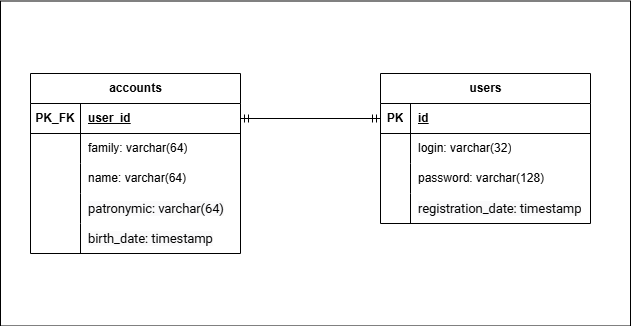

The diagram above was exported from draw.io. Its source (the exported page's mxGraphModel, read from the mxfile embedded in the PNG):
<mxGraphModel dx="1420" dy="760" grid="1" gridSize="10" guides="1" tooltips="1" connect="1" arrows="1" fold="1" page="1" pageScale="1" pageWidth="3300" pageHeight="4681" math="0" shadow="0">
  <root>
    <mxCell id="0" />
    <mxCell id="1" parent="0" />
    <mxCell id="q6adjJCNdnZ3uhQ_TUWb-33" value="" style="rounded=0;whiteSpace=wrap;html=1;" parent="1" vertex="1">
      <mxGeometry x="400" y="247.5" width="630" height="325" as="geometry" />
    </mxCell>
    <mxCell id="q6adjJCNdnZ3uhQ_TUWb-1" value="accounts" style="shape=table;startSize=30;container=1;collapsible=1;childLayout=tableLayout;fixedRows=1;rowLines=0;fontStyle=1;align=center;resizeLast=1;html=1;" parent="1" vertex="1">
      <mxGeometry x="430" y="320" width="210" height="180" as="geometry" />
    </mxCell>
    <mxCell id="q6adjJCNdnZ3uhQ_TUWb-2" value="" style="shape=tableRow;horizontal=0;startSize=0;swimlaneHead=0;swimlaneBody=0;fillColor=none;collapsible=0;dropTarget=0;points=[[0,0.5],[1,0.5]];portConstraint=eastwest;top=0;left=0;right=0;bottom=1;" parent="q6adjJCNdnZ3uhQ_TUWb-1" vertex="1">
      <mxGeometry y="30" width="210" height="30" as="geometry" />
    </mxCell>
    <mxCell id="q6adjJCNdnZ3uhQ_TUWb-3" value="PK_FK" style="shape=partialRectangle;connectable=0;fillColor=none;top=0;left=0;bottom=0;right=0;fontStyle=1;overflow=hidden;whiteSpace=wrap;html=1;" parent="q6adjJCNdnZ3uhQ_TUWb-2" vertex="1">
      <mxGeometry width="50" height="30" as="geometry">
        <mxRectangle width="50" height="30" as="alternateBounds" />
      </mxGeometry>
    </mxCell>
    <mxCell id="q6adjJCNdnZ3uhQ_TUWb-4" value="user_id" style="shape=partialRectangle;connectable=0;fillColor=none;top=0;left=0;bottom=0;right=0;align=left;spacingLeft=6;fontStyle=5;overflow=hidden;whiteSpace=wrap;html=1;" parent="q6adjJCNdnZ3uhQ_TUWb-2" vertex="1">
      <mxGeometry x="50" width="160" height="30" as="geometry">
        <mxRectangle width="160" height="30" as="alternateBounds" />
      </mxGeometry>
    </mxCell>
    <mxCell id="q6adjJCNdnZ3uhQ_TUWb-5" value="" style="shape=tableRow;horizontal=0;startSize=0;swimlaneHead=0;swimlaneBody=0;fillColor=none;collapsible=0;dropTarget=0;points=[[0,0.5],[1,0.5]];portConstraint=eastwest;top=0;left=0;right=0;bottom=0;" parent="q6adjJCNdnZ3uhQ_TUWb-1" vertex="1">
      <mxGeometry y="60" width="210" height="30" as="geometry" />
    </mxCell>
    <mxCell id="q6adjJCNdnZ3uhQ_TUWb-6" value="" style="shape=partialRectangle;connectable=0;fillColor=none;top=0;left=0;bottom=0;right=0;editable=1;overflow=hidden;whiteSpace=wrap;html=1;" parent="q6adjJCNdnZ3uhQ_TUWb-5" vertex="1">
      <mxGeometry width="50" height="30" as="geometry">
        <mxRectangle width="50" height="30" as="alternateBounds" />
      </mxGeometry>
    </mxCell>
    <mxCell id="q6adjJCNdnZ3uhQ_TUWb-7" value="family: varchar(64)" style="shape=partialRectangle;connectable=0;fillColor=none;top=0;left=0;bottom=0;right=0;align=left;spacingLeft=6;overflow=hidden;whiteSpace=wrap;html=1;" parent="q6adjJCNdnZ3uhQ_TUWb-5" vertex="1">
      <mxGeometry x="50" width="160" height="30" as="geometry">
        <mxRectangle width="160" height="30" as="alternateBounds" />
      </mxGeometry>
    </mxCell>
    <mxCell id="q6adjJCNdnZ3uhQ_TUWb-8" value="" style="shape=tableRow;horizontal=0;startSize=0;swimlaneHead=0;swimlaneBody=0;fillColor=none;collapsible=0;dropTarget=0;points=[[0,0.5],[1,0.5]];portConstraint=eastwest;top=0;left=0;right=0;bottom=0;" parent="q6adjJCNdnZ3uhQ_TUWb-1" vertex="1">
      <mxGeometry y="90" width="210" height="30" as="geometry" />
    </mxCell>
    <mxCell id="q6adjJCNdnZ3uhQ_TUWb-9" value="" style="shape=partialRectangle;connectable=0;fillColor=none;top=0;left=0;bottom=0;right=0;editable=1;overflow=hidden;whiteSpace=wrap;html=1;" parent="q6adjJCNdnZ3uhQ_TUWb-8" vertex="1">
      <mxGeometry width="50" height="30" as="geometry">
        <mxRectangle width="50" height="30" as="alternateBounds" />
      </mxGeometry>
    </mxCell>
    <mxCell id="q6adjJCNdnZ3uhQ_TUWb-10" value="name: varchar(64)" style="shape=partialRectangle;connectable=0;fillColor=none;top=0;left=0;bottom=0;right=0;align=left;spacingLeft=6;overflow=hidden;whiteSpace=wrap;html=1;" parent="q6adjJCNdnZ3uhQ_TUWb-8" vertex="1">
      <mxGeometry x="50" width="160" height="30" as="geometry">
        <mxRectangle width="160" height="30" as="alternateBounds" />
      </mxGeometry>
    </mxCell>
    <mxCell id="q6adjJCNdnZ3uhQ_TUWb-11" value="" style="shape=tableRow;horizontal=0;startSize=0;swimlaneHead=0;swimlaneBody=0;fillColor=none;collapsible=0;dropTarget=0;points=[[0,0.5],[1,0.5]];portConstraint=eastwest;top=0;left=0;right=0;bottom=0;" parent="q6adjJCNdnZ3uhQ_TUWb-1" vertex="1">
      <mxGeometry y="120" width="210" height="30" as="geometry" />
    </mxCell>
    <mxCell id="q6adjJCNdnZ3uhQ_TUWb-12" value="" style="shape=partialRectangle;connectable=0;fillColor=none;top=0;left=0;bottom=0;right=0;editable=1;overflow=hidden;whiteSpace=wrap;html=1;" parent="q6adjJCNdnZ3uhQ_TUWb-11" vertex="1">
      <mxGeometry width="50" height="30" as="geometry">
        <mxRectangle width="50" height="30" as="alternateBounds" />
      </mxGeometry>
    </mxCell>
    <mxCell id="q6adjJCNdnZ3uhQ_TUWb-13" value="&lt;span style=&quot;font-family: -apple-system, BlinkMacSystemFont, Roboto, &amp;quot;Open Sans&amp;quot;, &amp;quot;Helvetica Neue&amp;quot;, &amp;quot;Noto Sans Armenian&amp;quot;, &amp;quot;Noto Sans Bengali&amp;quot;, &amp;quot;Noto Sans Cherokee&amp;quot;, &amp;quot;Noto Sans Devanagari&amp;quot;, &amp;quot;Noto Sans Ethiopic&amp;quot;, &amp;quot;Noto Sans Georgian&amp;quot;, &amp;quot;Noto Sans Hebrew&amp;quot;, &amp;quot;Noto Sans Kannada&amp;quot;, &amp;quot;Noto Sans Khmer&amp;quot;, &amp;quot;Noto Sans Lao&amp;quot;, &amp;quot;Noto Sans Osmanya&amp;quot;, &amp;quot;Noto Sans Tamil&amp;quot;, &amp;quot;Noto Sans Telugu&amp;quot;, &amp;quot;Noto Sans Thai&amp;quot;, sans-serif; font-size: 13px; letter-spacing: -0.091px; white-space-collapse: preserve; background-color: rgba(0, 16, 61, 0.02);&quot;&gt;patronymic: varchar(64)&lt;/span&gt;" style="shape=partialRectangle;connectable=0;fillColor=none;top=0;left=0;bottom=0;right=0;align=left;spacingLeft=6;overflow=hidden;whiteSpace=wrap;html=1;" parent="q6adjJCNdnZ3uhQ_TUWb-11" vertex="1">
      <mxGeometry x="50" width="160" height="30" as="geometry">
        <mxRectangle width="160" height="30" as="alternateBounds" />
      </mxGeometry>
    </mxCell>
    <mxCell id="q6adjJCNdnZ3uhQ_TUWb-28" style="shape=tableRow;horizontal=0;startSize=0;swimlaneHead=0;swimlaneBody=0;fillColor=none;collapsible=0;dropTarget=0;points=[[0,0.5],[1,0.5]];portConstraint=eastwest;top=0;left=0;right=0;bottom=0;" parent="q6adjJCNdnZ3uhQ_TUWb-1" vertex="1">
      <mxGeometry y="150" width="210" height="30" as="geometry" />
    </mxCell>
    <mxCell id="q6adjJCNdnZ3uhQ_TUWb-29" style="shape=partialRectangle;connectable=0;fillColor=none;top=0;left=0;bottom=0;right=0;editable=1;overflow=hidden;whiteSpace=wrap;html=1;" parent="q6adjJCNdnZ3uhQ_TUWb-28" vertex="1">
      <mxGeometry width="50" height="30" as="geometry">
        <mxRectangle width="50" height="30" as="alternateBounds" />
      </mxGeometry>
    </mxCell>
    <mxCell id="q6adjJCNdnZ3uhQ_TUWb-30" value="&lt;span style=&quot;font-family: -apple-system, BlinkMacSystemFont, Roboto, &amp;quot;Open Sans&amp;quot;, &amp;quot;Helvetica Neue&amp;quot;, &amp;quot;Noto Sans Armenian&amp;quot;, &amp;quot;Noto Sans Bengali&amp;quot;, &amp;quot;Noto Sans Cherokee&amp;quot;, &amp;quot;Noto Sans Devanagari&amp;quot;, &amp;quot;Noto Sans Ethiopic&amp;quot;, &amp;quot;Noto Sans Georgian&amp;quot;, &amp;quot;Noto Sans Hebrew&amp;quot;, &amp;quot;Noto Sans Kannada&amp;quot;, &amp;quot;Noto Sans Khmer&amp;quot;, &amp;quot;Noto Sans Lao&amp;quot;, &amp;quot;Noto Sans Osmanya&amp;quot;, &amp;quot;Noto Sans Tamil&amp;quot;, &amp;quot;Noto Sans Telugu&amp;quot;, &amp;quot;Noto Sans Thai&amp;quot;, sans-serif; font-size: 13px; letter-spacing: -0.091px; white-space-collapse: preserve; background-color: rgba(0, 16, 61, 0.02);&quot;&gt;birth_date: timestamp&lt;/span&gt;" style="shape=partialRectangle;connectable=0;fillColor=none;top=0;left=0;bottom=0;right=0;align=left;spacingLeft=6;overflow=hidden;whiteSpace=wrap;html=1;" parent="q6adjJCNdnZ3uhQ_TUWb-28" vertex="1">
      <mxGeometry x="50" width="160" height="30" as="geometry">
        <mxRectangle width="160" height="30" as="alternateBounds" />
      </mxGeometry>
    </mxCell>
    <mxCell id="q6adjJCNdnZ3uhQ_TUWb-14" value="users" style="shape=table;startSize=30;container=1;collapsible=1;childLayout=tableLayout;fixedRows=1;rowLines=0;fontStyle=1;align=center;resizeLast=1;html=1;" parent="1" vertex="1">
      <mxGeometry x="780" y="320" width="210" height="150" as="geometry" />
    </mxCell>
    <mxCell id="q6adjJCNdnZ3uhQ_TUWb-15" value="" style="shape=tableRow;horizontal=0;startSize=0;swimlaneHead=0;swimlaneBody=0;fillColor=none;collapsible=0;dropTarget=0;points=[[0,0.5],[1,0.5]];portConstraint=eastwest;top=0;left=0;right=0;bottom=1;" parent="q6adjJCNdnZ3uhQ_TUWb-14" vertex="1">
      <mxGeometry y="30" width="210" height="30" as="geometry" />
    </mxCell>
    <mxCell id="q6adjJCNdnZ3uhQ_TUWb-16" value="PK" style="shape=partialRectangle;connectable=0;fillColor=none;top=0;left=0;bottom=0;right=0;fontStyle=1;overflow=hidden;whiteSpace=wrap;html=1;" parent="q6adjJCNdnZ3uhQ_TUWb-15" vertex="1">
      <mxGeometry width="30" height="30" as="geometry">
        <mxRectangle width="30" height="30" as="alternateBounds" />
      </mxGeometry>
    </mxCell>
    <mxCell id="q6adjJCNdnZ3uhQ_TUWb-17" value="id" style="shape=partialRectangle;connectable=0;fillColor=none;top=0;left=0;bottom=0;right=0;align=left;spacingLeft=6;fontStyle=5;overflow=hidden;whiteSpace=wrap;html=1;" parent="q6adjJCNdnZ3uhQ_TUWb-15" vertex="1">
      <mxGeometry x="30" width="180" height="30" as="geometry">
        <mxRectangle width="180" height="30" as="alternateBounds" />
      </mxGeometry>
    </mxCell>
    <mxCell id="q6adjJCNdnZ3uhQ_TUWb-18" value="" style="shape=tableRow;horizontal=0;startSize=0;swimlaneHead=0;swimlaneBody=0;fillColor=none;collapsible=0;dropTarget=0;points=[[0,0.5],[1,0.5]];portConstraint=eastwest;top=0;left=0;right=0;bottom=0;" parent="q6adjJCNdnZ3uhQ_TUWb-14" vertex="1">
      <mxGeometry y="60" width="210" height="30" as="geometry" />
    </mxCell>
    <mxCell id="q6adjJCNdnZ3uhQ_TUWb-19" value="" style="shape=partialRectangle;connectable=0;fillColor=none;top=0;left=0;bottom=0;right=0;editable=1;overflow=hidden;whiteSpace=wrap;html=1;" parent="q6adjJCNdnZ3uhQ_TUWb-18" vertex="1">
      <mxGeometry width="30" height="30" as="geometry">
        <mxRectangle width="30" height="30" as="alternateBounds" />
      </mxGeometry>
    </mxCell>
    <mxCell id="q6adjJCNdnZ3uhQ_TUWb-20" value="login: varchar(32)" style="shape=partialRectangle;connectable=0;fillColor=none;top=0;left=0;bottom=0;right=0;align=left;spacingLeft=6;overflow=hidden;whiteSpace=wrap;html=1;" parent="q6adjJCNdnZ3uhQ_TUWb-18" vertex="1">
      <mxGeometry x="30" width="180" height="30" as="geometry">
        <mxRectangle width="180" height="30" as="alternateBounds" />
      </mxGeometry>
    </mxCell>
    <mxCell id="q6adjJCNdnZ3uhQ_TUWb-21" value="" style="shape=tableRow;horizontal=0;startSize=0;swimlaneHead=0;swimlaneBody=0;fillColor=none;collapsible=0;dropTarget=0;points=[[0,0.5],[1,0.5]];portConstraint=eastwest;top=0;left=0;right=0;bottom=0;" parent="q6adjJCNdnZ3uhQ_TUWb-14" vertex="1">
      <mxGeometry y="90" width="210" height="30" as="geometry" />
    </mxCell>
    <mxCell id="q6adjJCNdnZ3uhQ_TUWb-22" value="" style="shape=partialRectangle;connectable=0;fillColor=none;top=0;left=0;bottom=0;right=0;editable=1;overflow=hidden;whiteSpace=wrap;html=1;" parent="q6adjJCNdnZ3uhQ_TUWb-21" vertex="1">
      <mxGeometry width="30" height="30" as="geometry">
        <mxRectangle width="30" height="30" as="alternateBounds" />
      </mxGeometry>
    </mxCell>
    <mxCell id="q6adjJCNdnZ3uhQ_TUWb-23" value="password: varchar(128)" style="shape=partialRectangle;connectable=0;fillColor=none;top=0;left=0;bottom=0;right=0;align=left;spacingLeft=6;overflow=hidden;whiteSpace=wrap;html=1;" parent="q6adjJCNdnZ3uhQ_TUWb-21" vertex="1">
      <mxGeometry x="30" width="180" height="30" as="geometry">
        <mxRectangle width="180" height="30" as="alternateBounds" />
      </mxGeometry>
    </mxCell>
    <mxCell id="q6adjJCNdnZ3uhQ_TUWb-24" value="" style="shape=tableRow;horizontal=0;startSize=0;swimlaneHead=0;swimlaneBody=0;fillColor=none;collapsible=0;dropTarget=0;points=[[0,0.5],[1,0.5]];portConstraint=eastwest;top=0;left=0;right=0;bottom=0;" parent="q6adjJCNdnZ3uhQ_TUWb-14" vertex="1">
      <mxGeometry y="120" width="210" height="30" as="geometry" />
    </mxCell>
    <mxCell id="q6adjJCNdnZ3uhQ_TUWb-25" value="" style="shape=partialRectangle;connectable=0;fillColor=none;top=0;left=0;bottom=0;right=0;editable=1;overflow=hidden;whiteSpace=wrap;html=1;" parent="q6adjJCNdnZ3uhQ_TUWb-24" vertex="1">
      <mxGeometry width="30" height="30" as="geometry">
        <mxRectangle width="30" height="30" as="alternateBounds" />
      </mxGeometry>
    </mxCell>
    <mxCell id="q6adjJCNdnZ3uhQ_TUWb-26" value="&lt;span style=&quot;font-family: -apple-system, BlinkMacSystemFont, Roboto, &amp;quot;Open Sans&amp;quot;, &amp;quot;Helvetica Neue&amp;quot;, &amp;quot;Noto Sans Armenian&amp;quot;, &amp;quot;Noto Sans Bengali&amp;quot;, &amp;quot;Noto Sans Cherokee&amp;quot;, &amp;quot;Noto Sans Devanagari&amp;quot;, &amp;quot;Noto Sans Ethiopic&amp;quot;, &amp;quot;Noto Sans Georgian&amp;quot;, &amp;quot;Noto Sans Hebrew&amp;quot;, &amp;quot;Noto Sans Kannada&amp;quot;, &amp;quot;Noto Sans Khmer&amp;quot;, &amp;quot;Noto Sans Lao&amp;quot;, &amp;quot;Noto Sans Osmanya&amp;quot;, &amp;quot;Noto Sans Tamil&amp;quot;, &amp;quot;Noto Sans Telugu&amp;quot;, &amp;quot;Noto Sans Thai&amp;quot;, sans-serif; font-size: 13px; letter-spacing: -0.091px; white-space-collapse: preserve; background-color: rgba(0, 16, 61, 0.02);&quot;&gt;registration_date: timestamp&lt;/span&gt;" style="shape=partialRectangle;connectable=0;fillColor=none;top=0;left=0;bottom=0;right=0;align=left;spacingLeft=6;overflow=hidden;whiteSpace=wrap;html=1;" parent="q6adjJCNdnZ3uhQ_TUWb-24" vertex="1">
      <mxGeometry x="30" width="180" height="30" as="geometry">
        <mxRectangle width="180" height="30" as="alternateBounds" />
      </mxGeometry>
    </mxCell>
    <mxCell id="q6adjJCNdnZ3uhQ_TUWb-27" value="" style="edgeStyle=orthogonalEdgeStyle;fontSize=12;html=1;endArrow=ERmandOne;startArrow=ERmandOne;rounded=0;exitX=1;exitY=0.5;exitDx=0;exitDy=0;entryX=0;entryY=0.5;entryDx=0;entryDy=0;" parent="1" source="q6adjJCNdnZ3uhQ_TUWb-2" target="q6adjJCNdnZ3uhQ_TUWb-15" edge="1">
      <mxGeometry width="100" height="100" relative="1" as="geometry">
        <mxPoint x="710" y="540" as="sourcePoint" />
        <mxPoint x="810" y="440" as="targetPoint" />
      </mxGeometry>
    </mxCell>
  </root>
</mxGraphModel>